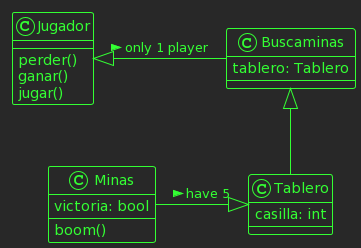

The diagram above was rendered by PlantUML. Its source (embedded in the PNG):
@startuml
!theme crt-green
class Buscaminas{
tablero: Tablero
}
class Tablero{
casilla: int 
}
class Minas{
victoria: bool
boom()
}
class Jugador{
perder()
ganar()
jugar()
}
Minas -|> Tablero: have 5 >
Buscaminas <|-- Tablero
Jugador <|- Buscaminas: only 1 player >
@enduml